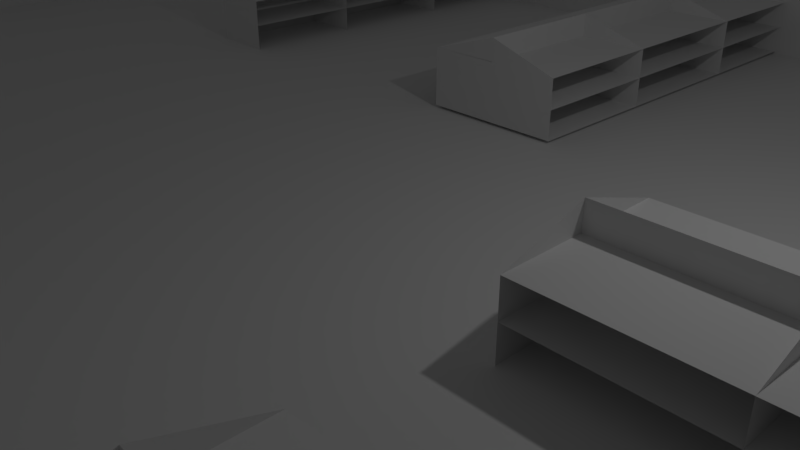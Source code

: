 # Source: capstoneProject_shopTemplate_table.blend  (saved by Blender 2.79.0; exported with 4.5.12 LTS)
import bpy
from mathutils import Matrix  # noqa: F401  (used for matrix-valued properties, if any)

bpy.ops.wm.read_factory_settings(use_empty=True)
scene = bpy.context.scene
scene.name = 'Scene'

# ---- collections
col_collection_1 = bpy.data.collections.new('Collection 1'); scene.collection.children.link(col_collection_1)

# ---- world
world_world = bpy.data.worlds.new('World'); scene.world = world_world
world_world.color = (0.05088, 0.05088, 0.05088)
world_world.use_sun_shadow = False
world_world.sun_shadow_jitter_overblur = 0.0
world_world.cycles.sampling_method = 'MANUAL'

# ---- cameras
cam_camera = bpy.data.cameras.new('Camera')
cam_camera.clip_end = 100.0
cam_camera.lens = 35.0
cam_camera.sensor_width = 32.0
cam_camera.sensor_height = 18.0
cam_camera.ortho_scale = 7.314
cam_camera.dof.focus_distance = 0.0
cam_camera.dof.aperture_fstop = 128.0

# ---- lights
light_lamp = bpy.data.lights.new('Lamp', 'POINT')
light_lamp.transmission_factor = 0.0
light_lamp.cutoff_distance = 30.0
light_lamp.energy = 100.0
light_lamp.shadow_buffer_clip_start = 1.001
light_lamp.shadow_soft_size = 0.1
light_lamp.shadow_maximum_resolution = 0.006
light_lamp.use_absolute_resolution = True

# ---- meshes
me_cube = bpy.data.meshes.new('Cube')
me_cube.from_pydata([(-1.0, -1.0, -1.0), (-1.0, -1.0, 1.0), (-1.0, 1.0, -1.0), (-1.0, 1.0, 1.0), (1.0, -1.0, -1.0), (1.0, -1.0, 1.0), (1.0, 1.0, -1.0), (1.0, 1.0, 1.0), (0.9955, 1.0, -1.0), (0.9955, 1.0, 1.0), (0.9955, -1.0, -1.0), (0.9955, -1.0, 1.0), (-0.9949, 1.0, -1.0), (-0.9949, -1.0, 1.0), (-0.9949, 1.0, 1.0), (-0.9949, -1.0, -1.0), (-1.0, -0.9915, -1.0), (-1.0, -0.9915, 1.0), (1.0, -0.9915, -1.0), (1.0, -0.9915, 1.0), (0.9955, -0.9915, 1.0), (0.9955, -0.9915, -1.0), (-0.9949, -0.9915, -1.0), (-0.9949, -0.9915, 1.0), (-1.0, 0.988, 1.0), (1.0, 0.988, -1.0), (-1.0, 0.988, -1.0), (1.0, 0.988, 1.0), (0.9955, 0.988, 1.0), (0.9955, 0.988, -1.0), (-0.9949, 0.988, -1.0), (-0.9949, 0.988, 1.0), (-0.9636, 1.0, 1.0), (-0.9636, -1.0, -1.0), (-0.9636, 1.0, -1.0), (-0.9636, -1.0, 1.0), (-0.9636, -0.9915, 1.0), (-0.9636, -0.9915, -1.0), (-0.9636, 0.988, -1.0), (-0.9636, 0.988, 1.0), (0.42, 0.988, 72.61), (-0.6697, -1.0, -1.0), (-0.6697, -0.9915, 1.0), (0.9039, 0.988, 73.0), (0.9039, 1.0, 73.0), (-0.6697, -1.0, 1.0), (-0.6697, -0.9915, -1.0), (0.2587, 0.988, 72.61), (-0.6114, 1.0, 1.0), (-0.6114, -1.0, -1.0), (-0.6114, -0.9915, 1.0), (-0.6114, 0.988, 1.0), (-0.6114, 1.0, -1.0), (-0.6114, -1.0, 1.0), (-0.6114, -0.9915, -1.0), (-0.6114, 0.988, -1.0), (0.03137, -1.0, -1.0), (0.03137, -0.9915, 1.0), (0.03137, -1.0, 1.0), (0.03137, -0.9915, -1.0), (0.07958, -1.0, -1.0), (0.07958, -0.9915, 1.0), (0.07958, -1.0, 1.0), (0.07958, -0.9915, -1.0), (0.9039, 1.0, 1.0), (0.9039, -1.0, -1.0), (0.9039, -0.9915, 1.0), (0.9039, 0.988, 1.0), (0.9039, 1.0, -1.0), (0.9039, -1.0, 1.0), (0.9039, -0.9915, -1.0), (0.9039, 0.988, -1.0), (0.2587, 1.0, -1.0), (0.533, -1.0, 1.0), (0.533, -0.9915, -1.0), (0.2587, 0.988, -1.0), (0.2587, 1.0, 1.0), (0.533, -1.0, -1.0), (0.533, -0.9915, 1.0), (0.2587, 0.988, 1.0), (-0.0329, 1.0, -1.0), (-0.0329, -0.9915, -1.0), (-0.0329, 0.988, -1.0), (-0.0329, -1.0, -1.0), (-0.0329, 0.988, 1.0), (-0.2354, 1.0, -1.0), (-0.2354, -0.9915, -1.0), (-0.2354, 0.988, -1.0), (-0.2354, 1.0, 1.0), (-0.2354, -1.0, -1.0), (-0.2354, 0.988, 1.0), (-0.5174, 1.0, -1.0), (-0.5174, -0.9915, -1.0), (-0.5174, 0.988, -1.0), (-0.5174, 1.0, 1.0), (-0.5174, -1.0, -1.0), (-0.5174, 0.988, 1.0), (-1.0, -0.1007, -1.0), (1.0, -0.1007, 1.0), (0.9955, -0.1007, 1.0), (0.9955, -0.1007, -1.0), (-0.9949, -0.1007, -1.0), (-0.9949, -0.1007, 1.0), (-1.0, -0.1007, 1.0), (1.0, -0.1007, -1.0), (-0.9636, -0.1007, -1.0), (-0.9636, -0.1007, 1.0), (-0.6697, -0.1007, 1.0), (-0.6697, -0.1007, -1.0), (-0.6114, -0.1007, 1.0), (-0.6114, -0.1007, -1.0), (0.03137, -0.1007, 1.0), (0.03137, -0.1007, -1.0), (0.07958, -0.1007, 1.0), (0.07958, -0.1007, -1.0), (0.9039, -0.1007, 1.0), (0.9039, -0.1007, -1.0), (0.2587, -0.1007, -1.0), (0.2587, -0.1007, 1.0), (-0.0329, -0.1007, -1.0), (-0.0329, -0.1007, 1.0), (-0.2354, -0.1007, -1.0), (-0.2354, -0.1007, 1.0), (-0.5174, -0.1007, -1.0), (-0.5174, -0.1007, 1.0), (-1.0, -0.9469, -1.0), (1.0, -0.9469, 1.0), (0.9955, -0.9469, 1.0), (0.9955, -0.9469, -1.0), (-0.9949, -0.9469, -1.0), (-0.9949, -0.9469, 1.0), (-0.9636, -0.9469, -1.0), (-0.9636, -0.9469, 1.0), (-0.6697, -0.9469, 1.0), (-0.6697, -0.9469, -1.0), (0.03137, -0.9469, 1.0), (0.03137, -0.9469, -1.0), (0.07958, -0.9469, 1.0), (0.07958, -0.9469, -1.0), (0.9039, -0.9469, 1.0), (0.9039, -0.9469, -1.0), (-0.0329, -0.9469, -1.0), (-1.0, -0.9469, 1.0), (1.0, -0.9469, -1.0), (-0.6114, -0.9915, -1.0), (-0.6114, -1.0, -1.0), (0.9039, 1.0, 73.0), (0.9955, 1.0, 73.0), (0.9955, 0.988, 73.0), (0.9039, 0.988, 73.0), (0.9955, 1.0, 73.0), (1.0, 1.0, 73.0), (1.0, 0.988, 73.0), (0.9955, 0.988, 73.0), (0.9955, 1.0, 73.0), (1.0, 1.0, 73.0), (1.0, 0.988, 73.0), (0.9955, 0.988, 73.0), (0.9955, 0.988, 73.0), (1.0, 0.988, 73.0), (1.0, -0.1007, 73.0), (0.9955, -0.1007, 73.0), (0.9955, 0.988, 73.0), (1.0, 0.988, 73.0), (1.0, -0.1007, 73.0), (0.9955, -0.1007, 73.0), (0.9955, -0.1007, 73.0), (1.0, -0.1007, 73.0), (1.0, -0.9469, 73.0), (0.9955, -0.9469, 73.0), (1.0, -0.9469, 73.0), (1.0, -0.9915, 73.0), (0.9955, -0.9469, 73.0), (0.9955, -0.9915, 73.0), (1.0, -0.9469, 73.0), (1.0, -0.9915, 73.0), (0.9955, -0.9469, 73.0), (0.9955, -0.9915, 73.0), (0.9955, -0.9915, 73.0), (0.9955, -1.0, 73.0), (0.9039, -0.9915, 73.0), (0.9039, -1.0, 73.0), (0.9955, -0.9915, 73.0), (0.9955, -1.0, 73.0), (0.9039, -0.9915, 73.0), (0.9039, -1.0, 73.0), (1.0, -0.9915, 73.0), (1.0, -1.0, 73.0), (0.9955, -1.0, 73.0), (0.9955, -0.9915, 73.0), (0.533, -0.9915, 73.0), (0.9039, -0.9915, 73.0), (0.9039, -1.0, 73.0), (0.533, -1.0, 73.0), (0.533, -0.9915, 73.0), (0.9039, -0.9915, 73.0), (0.9039, -1.0, 73.0), (0.533, -1.0, 73.0), (0.533, -1.0, 73.0), (0.07958, -1.0, 73.0), (0.07958, -0.9915, 73.0), (0.533, -0.9915, 73.0), (0.07958, -1.0, 73.8), (0.03137, -0.9915, 75.0), (0.07958, -0.9915, 75.0), (0.03137, -1.0, 73.8), (-0.0329, 0.988, 77.0), (0.2587, 1.0, 77.0), (0.2587, 1.0, 77.0), (-0.0329, 1.0, 77.0), (-0.0329, 1.0, 77.0), (0.2587, 1.0, 1.0), (-0.0329, 1.0, 1.0), (0.2587, 0.988, 77.0), (-0.6114, -1.0, 73.0), (-0.6697, -1.0, 73.0), (-0.6697, -0.9915, 73.0), (-0.6114, -0.9915, 73.0), (-0.6114, -1.0, 73.0), (-0.6697, -1.0, 73.0), (-0.6697, -0.9915, 73.0), (-0.6114, -0.9915, 73.0), (-0.6697, -1.0, 73.0), (-0.9636, -1.0, 73.0), (-0.6697, -0.9915, 73.0), (-0.6697, -1.0, 73.0), (-0.9636, -1.0, 73.0), (-0.9636, -0.9915, 73.0), (-0.6697, -0.9915, 73.0), (-0.9949, -1.0, 59.0), (-0.9949, -0.9915, 59.0), (-0.9636, -0.9915, 59.0), (-0.9949, -1.0, 61.0), (-0.9949, -0.9915, 1.0), (-1.0, -0.9915, 61.0), (-0.9949, -0.9469, 75.0), (-0.9949, -0.9915, 75.0), (-1.0, -0.9915, 75.0), (-1.0, -0.9469, 75.0), (-0.9949, -0.9469, 75.0), (-0.9949, -0.9915, 75.0), (-1.0, -0.9915, 75.0), (-1.0, -0.9469, 75.0), (-1.0, -0.9469, 75.0), (-1.0, -0.1007, 75.0), (-0.9949, -0.1007, 75.0), (-0.9949, -0.9469, 75.0), (-1.0, -0.1007, 75.0), (-1.0, 0.988, 75.0), (-0.9949, 0.988, 75.0), (-0.9949, -0.1007, 75.0), (-1.0, 0.988, 75.0), (-1.0, 1.0, 75.0), (-0.9949, 1.0, 75.0), (-0.9949, 0.988, 75.0), (-1.0, 0.988, 75.0), (-1.0, 1.0, 75.0), (-0.9949, 1.0, 75.0), (-0.9949, 0.988, 75.0), (-0.9949, 1.0, 75.0), (-0.9949, 0.988, 75.0), (-0.9636, 1.0, 75.0), (-0.9636, 0.988, 75.0), (-0.9636, 1.0, 75.0), (-0.9636, 0.988, 75.0), (-0.6114, 1.0, 75.0), (-0.6114, 0.988, 75.0), (-0.6114, 1.0, 75.0), (-0.6114, 0.988, 75.0), (-0.5174, 1.0, 75.0), (-0.5174, 0.988, 75.0), (-0.5174, 1.0, 75.0), (-0.2354, 1.0, 75.0), (-0.5174, 0.988, 75.0), (-0.2354, 0.988, 75.0), (-0.2354, 1.0, 75.0), (0.2587, 1.0, 72.19), (-0.2354, 0.988, 75.0), (-0.0329, 1.0, 72.19), (0.2587, 1.0, 77.0), (-0.0329, 0.988, 77.0), (0.2587, 0.988, 77.0), (0.03137, -0.9915, 1.0), (0.07958, -0.9915, 1.0), (0.03137, -0.9915, 75.0), (0.07958, -0.9915, 75.0), (0.03137, -0.9915, 73.8), (0.07958, -0.9915, 73.8), (-0.9949, -1.0, 72.9), (-0.9949, -0.9915, 72.9), (-0.9636, -0.9915, 72.9), (-0.9949, -1.0, 73.08), (-0.9949, -1.0, 1.0), (-1.0, -0.9915, 73.08), (-0.9949, -1.0, 74.86), (-1.0, -1.0, 74.86), (-0.9949, -0.9915, 74.86), (-1.0, -0.9915, 74.86), (-0.9949, -0.9915, 74.94), (-0.9636, -0.9915, 74.94), (-0.8314, -1.0, 1.0), (-0.8314, -0.9915, -1.0), (-0.8314, -1.0, -1.0), (-0.8314, -0.9915, 1.0), (-0.8314, -0.1007, -1.0), (-0.8314, -0.1007, 1.0), (-0.8314, -0.9469, -1.0), (-0.8314, -0.9469, 1.0), (-0.8314, -1.0, 73.0), (-0.8314, -0.9915, 73.0), (-0.8314, -1.0, 73.0), (-0.8314, -0.9915, 73.0), (-0.6697, -0.9915, 59.04), (-0.6697, -1.0, 59.04), (-0.8314, -1.0, 59.04), (-0.8314, -0.9915, 59.04), (-0.6697, -0.9915, 21.32), (-0.9636, -1.0, 21.32), (-0.9636, -0.9915, 21.32), (-0.6697, -1.0, 21.32), (-0.8314, -1.0, 21.32), (-0.8314, -0.9915, 21.32), (-0.9947, -0.9915, 1.0), (-0.9947, -1.0, 1.0), (-0.9947, -1.0, 21.32), (-0.9947, -0.9915, 21.32), (-0.9636, -1.0, 21.32), (-0.9947, -1.0, 21.32), (-0.9636, -1.0, 74.38), (-0.9636, -0.9915, 74.38), (-0.9947, -1.0, 74.38), (-0.9947, -0.9915, 74.38), (-0.9635, -1.0, 59.04), (-0.9635, -1.0, 73.0), (-0.9635, -0.9915, 59.04), (-0.9635, -0.9915, 73.0), (-0.7231, -0.9915, 1.0), (-0.7231, -1.0, 1.0), (-0.7231, -0.9915, 73.0), (-0.7231, -1.0, 73.0), (-0.5047, -0.9915, 1.0), (-0.5047, -1.0, 1.0), (-0.5047, -0.9915, 73.0), (-0.5047, -1.0, 73.0), (-0.142, -0.9915, 1.0), (-0.142, -1.0, 1.0), (-0.142, -0.9915, 73.8), (-0.142, -1.0, 73.8), (0.03137, -0.9915, 55.6), (0.03137, -1.0, 1.0), (0.03137, -1.0, 55.6), (0.07958, -1.0, 1.0), (-0.142, -0.9915, 55.6), (-0.142, -1.0, 55.6), (-0.5043, -0.9915, 73.8), (-0.5043, -1.0, 73.8), (-0.5043, -0.9915, 55.6), (-0.5043, -1.0, 55.6), (0.07958, -1.0, 56.34), (0.07958, -0.9915, 56.34), (0.533, -1.0, 56.34), (0.533, -0.9915, 56.34), (0.07958, -0.9915, 20.37), (0.533, -0.9915, 20.37), (0.07958, -1.0, 20.37), (0.533, -1.0, 20.37), (0.9039, -0.9915, 56.68), (0.9039, -1.0, 56.68), (0.533, -1.0, 56.68), (0.533, -0.9915, 56.68), (0.9039, -1.0, 20.82), (0.533, -1.0, 20.82), (0.9039, -0.9915, 20.82), (0.533, -0.9915, 20.82), (0.42, 0.988, 73.0), (0.42, 1.0, 73.0), (0.42, 1.0, 1.0), (0.42, 0.988, 1.0), (0.42, 1.0, -1.0), (0.42, 0.988, -1.0), (0.42, -0.1007, 1.0), (0.42, -0.1007, -1.0), (0.2587, 1.0, 72.61), (0.42, 1.0, 72.61), (0.2587, 1.0, 72.61), (0.9039, 0.988, 55.0), (0.9039, 1.0, 55.0), (0.42, 0.988, 55.0), (0.42, 1.0, 55.0), (0.9039, 0.988, 17.2), (0.9039, 1.0, 17.2), (0.42, 0.988, 17.2), (0.42, 1.0, 17.2), (0.2587, 1.0, 17.38), (0.2587, 0.988, 17.38), (-0.0329, 1.0, 17.38), (-0.0329, 0.988, 17.38), (-0.5174, 0.988, 56.5), (-0.5174, 1.0, 56.5), (-0.2354, 0.988, 56.5), (-0.2354, 1.0, 56.5), (-0.5174, 1.0, 17.65), (-0.2354, 1.0, 17.65), (-0.5174, 0.988, 17.65), (-0.2354, 0.988, 17.65), (-0.0329, 0.988, 72.19), (0.2587, 0.988, 72.19), (-0.0324, 0.988, 74.58), (-0.2349, 0.988, 74.85), (-0.2349, 1.0, 74.85), (-0.0324, 1.0, 74.58), (-0.0329, 1.0, 74.28), (0.2587, 1.0, 74.28), (-0.0329, 0.988, 74.28), (0.2587, 0.988, 74.28), (-0.0329, 0.988, 56.05), (-0.0329, 1.0, 56.05), (0.2587, 0.988, 56.05), (0.2587, 1.0, 56.05), (0.2587, 0.988, 74.21), (0.2587, 1.0, 74.21), (0.2587, 1.0, 74.21), (0.42, 1.0, 74.21), (0.42, 0.988, 74.21), (0.42, 0.988, 73.92), (0.9039, 0.988, 73.92), (0.42, 1.0, 73.92), (0.9039, 1.0, 73.92), (0.9039, 1.0, 73.99), (0.9955, 1.0, 73.99), (0.9955, 0.988, 73.99), (0.9039, 0.988, 73.99), (0.9955, 1.0, 74.03), (1.0, 1.0, 74.03), (1.0, 0.988, 74.03), (0.9955, 0.988, 74.03), (0.9955, 0.988, 73.9), (1.0, 0.988, 73.9), (1.0, -0.1007, 73.9), (0.9955, -0.1007, 73.9), (0.9955, -0.1007, 73.89), (1.0, -0.1007, 73.89), (1.0, -0.9469, 73.89), (0.9955, -0.9469, 73.89), (1.0, -0.9469, 73.99), (1.0, -0.9915, 73.99), (0.9955, -0.9469, 73.99), (0.9955, -0.9915, 73.99), (1.0, -0.9915, 73.98), (1.0, -1.0, 73.98), (0.9955, -1.0, 73.98), (0.9955, -0.9915, 73.98), (0.9955, -0.9915, 73.93), (0.9955, -1.0, 73.93), (0.9039, -0.9915, 73.93), (0.9039, -1.0, 73.93), (0.533, -0.9915, 73.95), (0.9039, -0.9915, 73.95), (0.9039, -1.0, 73.95), (0.533, -1.0, 73.95), (0.533, -1.0, 73.67), (0.07958, -1.0, 73.67), (0.07958, -0.9915, 73.67), (0.533, -0.9915, 73.67), (0.533, -1.0, 73.82), (0.07958, -1.0, 73.82), (0.07958, -0.9915, 73.82), (0.533, -0.9915, 73.82), (0.07958, -1.0, 20.85), (0.07958, -0.9915, 20.85), (0.533, -1.0, 20.85), (0.533, -0.9915, 20.85), (0.533, -0.9915, 73.0), (0.9039, -0.9915, 73.0), (0.9039, -0.9915, 56.68), (0.533, -0.9915, 56.68), (0.533, -1.0, 56.45), (0.533, -0.9915, 56.45), (0.9039, -1.0, 56.45), (0.533, -0.9915, 56.45), (0.9039, -0.9915, 56.45), (0.07958, -0.9915, 1.0), (0.03137, -0.9915, 1.0), (0.07958, -0.9915, 1.0), (0.07958, -1.0, 73.8), (0.03137, -1.0, 73.8), (0.07958, -0.9915, 73.8), (0.07958, -0.9915, 73.8), (0.03137, -0.9915, 73.8), (0.03137, -0.9915, -0.7975), (0.03137, -1.0, -0.7975), (-0.142, -0.9915, -0.7975), (-0.142, -1.0, -0.7975), (-0.6697, -0.9469, 1.0), (0.03137, -0.9469, 1.0), (-0.6699, -0.9915, 1.0), (-0.6699, -1.0, 1.0), (-0.6699, -0.9915, -0.7975), (-0.6699, -1.0, -0.7975), (-0.6114, -0.9915, 73.94), (-0.6114, -1.0, 73.94), (-0.5047, -0.9915, 73.94), (-0.5047, -1.0, 73.94), (-0.6114, -1.0, 73.99), (-0.6697, -1.0, 73.99), (-0.6697, -0.9915, 73.99), (-0.6114, -0.9915, 73.99), (-0.6697, -0.9915, 74.11), (-0.6697, -1.0, 74.11), (-0.7231, -0.9915, 74.11), (-0.7231, -1.0, 74.11), (-0.8314, -0.9915, 74.06), (-0.6697, -0.9915, 74.06), (-0.6697, -1.0, 74.06), (-0.8314, -1.0, 74.06), (-0.8314, -1.0, 73.0), (-0.8314, -0.9915, 73.0), (-0.9635, -1.0, 73.0), (-0.9635, -0.9915, 73.0), (-0.8314, -1.0, 74.14), (-0.8314, -0.9915, 74.14), (-0.9635, -1.0, 74.14), (-0.9635, -0.9915, 74.14), (-0.6697, -0.9915, 1.0), (-0.6697, -1.0, 1.0), (-0.6697, -0.9915, 73.0), (-0.6697, -1.0, 73.0), (-0.6697, -0.9915, 74.11), (-0.6697, -1.0, 74.11), (-0.9949, -1.0, 74.86), (-1.0, -1.0, 74.86), (-0.9949, -0.9915, 74.86), (-1.0, -0.9915, 74.86), (-1.0, -1.0, 1.0), (-1.0, -0.9915, 1.0), (-1.0, -1.0, 74.84), (-0.9949, -1.0, 74.84), (-1.0, -0.9915, 74.84), (-0.9949, -0.9915, 74.84), (-1.0, -1.0, 74.84), (-0.9949, -1.0, 74.84), (-1.0, -1.0, 75.03), (-0.9949, -1.0, 75.03), (-0.9949, -0.9915, 75.03), (-1.0, -0.9915, 75.03), (-0.9636, -1.0, 75.08), (-0.9636, -0.9915, 75.08), (-0.9947, -1.0, 75.08), (-0.9947, -0.9915, 75.08), (-0.8314, -1.0, 75.08), (-0.8314, -0.9915, 75.08), (-0.9635, -1.0, 75.08), (-0.9635, -0.9915, 75.08), (-0.8314, -0.9915, 75.09), (-0.6697, -0.9915, 75.09), (-0.6697, -1.0, 75.09), (-0.8314, -1.0, 75.09), (-0.6114, -0.9915, 74.14), (-0.6114, -1.0, 74.14), (-0.6114, -0.9915, 74.14), (-0.6114, -1.0, 74.14), (-0.6114, -0.9915, 75.08), (-0.6114, -1.0, 75.08), (-0.5047, -0.9915, 75.08), (-0.5047, -1.0, 75.08), (-0.6114, -1.0, 75.13), (-0.6697, -1.0, 75.13), (-0.6697, -0.9915, 75.13), (-0.6114, -0.9915, 75.13), (-0.142, -0.9915, 75.03), (-0.142, -1.0, 75.03), (-0.5043, -0.9915, 75.03), (-0.5043, -1.0, 75.03), (0.03137, -0.9915, 75.18), (0.03137, -1.0, 75.18), (-0.142, -0.9915, 75.18), (-0.142, -1.0, 75.18), (0.533, -1.0, 75.27), (0.07958, -1.0, 75.27), (0.07958, -0.9915, 75.27), (0.533, -0.9915, 75.27), (0.07958, -1.0, 75.25), (0.03137, -1.0, 75.25), (0.07958, -0.9915, 75.25), (0.07958, -0.9915, 75.25), (0.03137, -0.9915, 75.25), (0.533, -0.9915, 75.21), (0.9039, -0.9915, 75.21), (0.9039, -1.0, 75.21), (0.533, -1.0, 75.21), (0.9955, -0.9915, 73.93), (0.9955, -1.0, 73.93), (0.9039, -0.9915, 73.93), (0.9039, -1.0, 73.93), (0.9955, -0.9915, 73.93), (0.9955, -1.0, 73.93), (0.9039, -0.9915, 73.93), (0.9039, -1.0, 73.93), (0.9955, -0.9915, 75.06), (0.9955, -1.0, 75.06), (0.9039, -0.9915, 75.06), (0.9039, -1.0, 75.06), (0.9955, -0.9915, 2.12), (1.0, -0.9915, 2.12), (0.9955, -0.9469, 2.12), (1.0, -0.9469, 2.12), (0.9955, -0.9469, 74.12), (1.0, -0.9469, 74.12), (0.9955, -0.9915, 74.12), (1.0, -0.9915, 74.12), (0.9955, -0.9469, 74.12), (1.0, -0.9469, 74.12), (0.9955, -0.9915, 74.12), (1.0, -0.9915, 74.12), (0.9955, -0.9469, 74.12), (1.0, -0.9469, 74.12), (0.9955, -0.9915, 74.12), (1.0, -0.9915, 74.12), (0.9955, -0.1007, 75.01), (1.0, -0.1007, 75.01), (1.0, -0.9469, 75.01), (0.9955, -0.9469, 75.01), (1.0, -0.9469, 75.11), (1.0, -0.9915, 75.11), (0.9955, -0.9469, 75.11), (0.9955, -0.9915, 75.11), (1.0, -0.9915, 75.1), (1.0, -1.0, 75.1), (0.9955, -1.0, 75.1), (0.9955, -0.9915, 75.1), (1.0, 0.988, 73.0), (1.0, -0.1007, 73.0), (1.0, 0.988, 73.9), (1.0, -0.1007, 73.9), (1.0, 0.988, 73.0), (1.0, -0.1007, 73.0), (1.0, 0.988, 73.9), (1.0, -0.1007, 73.9), (0.9955, 0.988, 73.9), (1.0, 0.988, 73.9), (1.0, -0.1007, 73.9), (0.9955, -0.1007, 73.9), (0.9955, 0.988, 75.06), (1.0, 0.988, 75.06), (1.0, -0.1007, 75.06), (0.9955, -0.1007, 75.06), (0.9955, 1.0, 75.03), (1.0, 1.0, 75.03), (1.0, 0.988, 75.03), (0.9955, 0.988, 75.03), (0.9039, 1.0, 74.95), (0.9955, 1.0, 74.95), (0.9955, 0.988, 74.95), (0.9039, 0.988, 74.95), (0.42, 0.988, 74.88), (0.9039, 0.988, 74.88), (0.42, 1.0, 74.88), (0.9039, 1.0, 74.88), (0.2587, 1.0, 74.92), (0.2587, 1.0, 74.92), (0.2587, 0.988, 74.92), (0.42, 1.0, 74.92), (0.42, 0.988, 74.92), (-0.0329, 1.0, 74.83), (0.2587, 1.0, 74.83), (-0.0329, 0.988, 74.83), (0.2587, 0.988, 74.83), (-0.0324, 0.988, 74.77), (-0.2349, 0.988, 75.04), (-0.2349, 1.0, 75.04), (-0.0324, 1.0, 74.77), (-0.9949, -0.9469, 57.9), (-1.0, -0.9469, 57.9), (-0.9949, -0.1007, 57.9), (-1.0, -0.1007, 57.9), (-1.0, -0.9469, 21.69), (-1.0, -0.1007, 21.69), (-0.9949, -0.9469, 21.69), (-0.9949, -0.1007, 21.69), (0.9941, 0.9404, 60.19), (0.9941, 0.9404, 1.534), (0.8941, 0.5913, 95.83), (0.9902, 0.5913, 95.83), (0.9168, -0.9859, 60.19), (0.9168, -0.9859, 1.534), (0.9168, 0.9404, 1.534), (0.9902, 0.5913, 140.7), (0.8941, 0.5913, 95.83), (0.9941, -0.9859, 60.19), (0.9941, -0.9859, 1.534), (0.9168, 0.9404, 60.19), (0.9902, 0.5913, 140.7), (0.9902, 0.5913, 95.83), (0.9941, 0.5405, 60.19), (0.9168, 0.5405, 1.534), (0.9941, 0.5405, 1.534), (0.9168, 0.5405, 60.19), (0.9941, 0.1589, 60.19), (0.9168, 0.1589, 1.534), (0.9941, 0.1589, 1.534), (0.9168, 0.1589, 60.19), (0.9941, -0.2539, 60.19), (0.9168, -0.2539, 1.534), (0.9941, -0.2539, 1.534), (0.9168, -0.2539, 60.19), (0.9941, -0.6565, 60.19), (0.9168, -0.6565, 1.534), (0.9941, -0.6565, 1.534), (0.9168, -0.6565, 60.19), (0.9189, 0.5402, 31.48), (0.9893, 0.5402, 31.48), (0.9189, 0.9394, 31.48), (0.9893, 0.9394, 31.48), (0.9941, 0.9404, 16.2), (0.9168, 0.9404, 16.2), (0.9941, 0.9404, 31.59), (0.9168, 0.9404, 31.59), (0.9941, 0.9404, 45.89), (0.9168, 0.9404, 45.89), (0.9173, 0.5398, 45.99), (0.9877, 0.5398, 45.99), (0.9173, 0.9389, 45.99), (0.9877, 0.9389, 45.99), (0.9189, 0.5398, 15.94), (0.9893, 0.5398, 15.94), (0.9189, 0.9389, 15.94), (0.9893, 0.9389, 15.94), (0.9175, 0.5405, 16.03), (0.9949, 0.5405, 16.03), (0.9175, 0.1589, 16.03), (0.9949, 0.1589, 16.03), (0.9165, 0.5405, 31.58), (0.9939, 0.5405, 31.58), (0.9165, 0.1589, 31.58), (0.9939, 0.1589, 31.58), (0.9168, 0.5405, 46.1), (0.9941, 0.5405, 46.1), (0.9168, 0.1589, 46.1), (0.9941, 0.1589, 46.1), (0.9169, 0.1588, 16.02), (0.9943, 0.1588, 16.02), (0.9169, -0.254, 16.02), (0.9943, -0.254, 16.02), (0.9168, 0.1587, 31.57), (0.9941, 0.1587, 31.57), (0.9168, -0.2541, 31.57), (0.9941, -0.2541, 31.57), (0.917, 0.1586, 46.12), (0.9944, 0.1586, 46.12), (0.917, -0.2542, 46.12), (0.9944, -0.2542, 46.12), (0.9168, -0.2539, 16.01), (0.9941, -0.2539, 16.01), (0.9168, -0.6565, 16.01), (0.9941, -0.6565, 16.01), (0.9167, -0.2539, 31.56), (0.994, -0.2539, 31.56), (0.9167, -0.6565, 31.56), (0.994, -0.6565, 31.56), (0.9169, -0.2543, 46.1), (0.9942, -0.2543, 46.1), (0.9169, -0.6569, 46.1), (0.9942, -0.6569, 46.1), (0.9169, -0.9859, 16.01), (0.9942, -0.9859, 16.01), (0.9169, -0.6565, 16.01), (0.9942, -0.6565, 16.01), (0.9166, -0.9861, 31.53), (0.994, -0.9861, 31.53), (0.9166, -0.6567, 31.53), (0.994, -0.6567, 31.53), (0.917, -0.9858, 46.1), (0.9943, -0.9858, 46.1), (0.917, -0.6564, 46.1), (0.9943, -0.6564, 46.1), (0.1575, -0.632, 1.065), (0.623, -0.632, 1.065), (0.1575, -0.408, 1.065), (0.623, -0.408, 1.065), (0.1575, -0.52, 1.065), (0.623, -0.52, 1.065), (0.4798, -0.632, 1.065), (0.4798, -0.408, 1.065), (0.4798, -0.52, 1.065), (0.3063, -0.408, 1.065), (0.3063, -0.52, 1.065), (0.3063, -0.632, 1.065), (0.1575, -0.632, 13.06), (0.623, -0.632, 13.06), (0.1575, -0.408, 13.06), (0.623, -0.408, 13.06), (0.1575, -0.52, 13.06), (0.623, -0.52, 13.06), (0.4798, -0.632, 13.06), (0.4798, -0.408, 13.06), (0.4798, -0.52, 13.06), (0.3063, -0.408, 13.06), (0.3063, -0.52, 13.06), (0.3063, -0.632, 13.06), (0.1575, -0.632, 25.06), (0.623, -0.632, 25.06), (0.1575, -0.408, 25.06), (0.623, -0.408, 25.06), (0.1575, -0.52, 25.06), (0.623, -0.52, 25.06), (0.4798, -0.632, 25.06), (0.4798, -0.408, 25.06), (0.4798, -0.52, 25.06), (0.3063, -0.408, 25.06), (0.3063, -0.52, 25.06), (0.3063, -0.632, 25.06), (0.9039, -0.1007, 1.0), (0.42, -0.1007, 1.0), (0.1577, -0.52, 25.06), (0.6233, -0.52, 25.06), (0.4798, -0.632, 25.06), (0.4798, -0.408, 25.06), (0.4798, -0.52, 25.06), (0.3063, -0.408, 25.06), (0.3063, -0.52, 25.06), (0.3063, -0.632, 25.06), (0.1577, -0.52, 34.42), (0.6233, -0.52, 34.42), (0.2503, 0.5873, 21.97), (0.2503, 0.5873, 2.001), (0.4798, -0.52, 34.42), (0.2503, 0.6993, 21.97), (0.3063, -0.52, 34.42), (0.2503, 0.6993, 2.001), (0.1441, -0.172, 0.8102), (0.6096, -0.172, 0.8102), (0.1441, 0.052, 0.8102), (0.6096, 0.052, 0.8102), (0.1441, -0.06, 0.8102), (0.6096, -0.06, 0.8102), (0.4664, -0.172, 0.8102), (0.4664, 0.052, 0.8102), (0.4664, -0.06, 0.8102), (0.2929, 0.052, 0.8102), (0.2929, -0.06, 0.8102), (0.2929, -0.172, 0.8102), (0.1441, -0.172, 12.81), (0.6096, -0.172, 12.81), (0.1441, 0.052, 12.81), (0.6096, 0.052, 12.81), (0.1441, -0.06, 12.81), (0.6096, -0.06, 12.81), (0.4664, -0.172, 12.81), (0.4664, 0.052, 12.81), (0.4664, -0.06, 12.81), (0.2929, 0.052, 12.81), (0.2929, -0.06, 12.81), (0.2929, -0.172, 12.81), (0.1441, -0.172, 24.81), (0.6096, -0.172, 24.81), (0.1441, 0.052, 24.81), (0.6096, 0.052, 24.81), (0.1441, -0.06, 24.81), (0.6096, -0.06, 24.81), (0.4664, -0.172, 24.81), (0.4664, 0.052, 24.81), (0.4664, -0.06, 24.81), (0.2929, 0.052, 24.81), (0.2929, -0.06, 24.81), (0.2929, -0.172, 24.81), (0.1444, -0.06, 24.81), (0.6099, -0.06, 24.81), (0.4664, -0.172, 24.81), (0.4664, 0.052, 24.81), (0.4664, -0.06, 24.81), (0.2929, 0.052, 24.81), (0.2929, -0.06, 24.81), (0.2929, -0.172, 24.81), (0.1444, -0.06, 34.17), (0.6099, -0.06, 34.17), (0.8157, 0.5873, 21.97), (0.8157, 0.5873, 2.001), (0.4664, -0.06, 34.17), (0.8157, 0.6993, 21.97), (0.2929, -0.06, 34.17), (0.8157, 0.6993, 2.001), (-0.0568, 0.2884, 2.175), (-0.0568, 0.9867, 2.175), (-0.2061, 0.2884, 2.175), (-0.2061, 0.9867, 2.175), (-0.1315, 0.2884, 2.175), (-0.1315, 0.9867, 2.175), (-0.0568, 0.7719, 2.175), (-0.2061, 0.7719, 2.175), (-0.1315, 0.7719, 2.175), (-0.2061, 0.5116, 2.175), (-0.1315, 0.5116, 2.175), (-0.0568, 0.5116, 2.175), (-0.0568, 0.2884, 14.18), (-0.0568, 0.9867, 14.18), (-0.2061, 0.2884, 14.18), (-0.2061, 0.9867, 14.18), (-0.1315, 0.2884, 14.18), (-0.1315, 0.9867, 14.18), (-0.0568, 0.7719, 14.18), (-0.2061, 0.7719, 14.18), (-0.1315, 0.7719, 14.18), (-0.2061, 0.5116, 14.18), (-0.1315, 0.5116, 14.18), (-0.0568, 0.5116, 14.18), (-0.0568, 0.2884, 26.18), (-0.0568, 0.9867, 26.18), (-0.2061, 0.2884, 26.18), (-0.2061, 0.9867, 26.18), (-0.1315, 0.2884, 26.18), (-0.1315, 0.9867, 26.18), (-0.0568, 0.7719, 26.18), (-0.2061, 0.7719, 26.18), (-0.1315, 0.7719, 26.18), (-0.2061, 0.5116, 26.18), (-0.1315, 0.5116, 26.18), (-0.0568, 0.5116, 26.18), (-0.1315, 0.2888, 26.18), (-0.1315, 0.9871, 26.18), (-0.0568, 0.7719, 26.18), (-0.2061, 0.7719, 26.18), (-0.1315, 0.7719, 26.18), (-0.2061, 0.5116, 26.18), (-0.1315, 0.5116, 26.18), (-0.0568, 0.5116, 26.18), (-0.1315, 0.2888, 35.54), (-0.1315, 0.9871, 35.54), (0.327, 0.6993, 2.001), (0.327, 0.6993, 21.97), (-0.1315, 0.7719, 35.54), (0.327, 0.5873, 2.001), (-0.1315, 0.5116, 35.54), (0.327, 0.5873, 21.97), (-0.5249, 0.2858, 0.9878), (-0.5249, 0.9841, 0.9878), (-0.5996, 0.2858, 0.9878), (-0.5996, 0.9841, 0.9878), (-0.5249, 0.7693, 0.9878), (-0.5996, 0.7693, 0.9878), (-0.5996, 0.509, 0.9878), (-0.5249, 0.509, 0.9878), (-0.5249, 0.2858, 12.99), (-0.5249, 0.9841, 12.99), (-0.5996, 0.2858, 12.99), (-0.5996, 0.9841, 12.99), (-0.5249, 0.7693, 12.99), (-0.5996, 0.7693, 12.99), (-0.5996, 0.509, 12.99), (-0.5249, 0.509, 12.99), (-0.5249, 0.2858, 24.99), (-0.5249, 0.9841, 24.99), (-0.5996, 0.2858, 24.99), (-0.5996, 0.9841, 24.99), (-0.5249, 0.7693, 24.99), (-0.5996, 0.7693, 24.99), (-0.5996, 0.509, 24.99), (-0.5249, 0.509, 24.99), (-0.5996, 0.2862, 24.99), (-0.5996, 0.9845, 24.99), (-0.5249, 0.7693, 24.99), (-0.5996, 0.7693, 24.99), (-0.5996, 0.509, 24.99), (-0.5249, 0.509, 24.99), (-0.5996, 0.2862, 34.35), (-0.5996, 0.9845, 34.35), (-0.5996, 0.7693, 34.35), (-0.5996, 0.509, 34.35), (0.2503, 0.9193, 21.97), (0.2503, 0.9193, 2.001), (0.327, 0.9193, 2.001), (0.327, 0.9193, 21.97)], [(287, 202), (207, 279), (279, 208), (210, 212), (280, 206), (213, 281), (308, 223), (227, 226), (223, 226), (234, 17), (275, 277), (280, 84), (284, 203), (285, 204), (290, 231), (291, 232), (297, 296), (293, 297), (227, 311), (295, 530), (532, 297), (294, 529), (531, 296), (407, 667), (668, 408), (669, 409), (670, 410), (692, 682), (681, 687), (686, 691)], [(26, 24, 3, 2), (8, 9, 7, 6), (18, 19, 5, 4), (0, 15, 13, 1), (21, 18, 4, 10), (5, 19, 186, 187), (70, 21, 10, 65), (4, 5, 11, 10), (68, 64, 9, 8), (2, 3, 14, 12), (16, 22, 15, 0), (33, 35, 13, 15), (101, 105, 131, 37, 22, 129), (125, 129, 22, 16), (140, 128, 21, 70), (127, 20, 173, 172), (130, 142, 238, 235), (128, 143, 18, 21), (143, 126, 19, 18), (0, 1, 17, 16), (6, 7, 27, 25), (8, 6, 25, 29), (24, 31, 254, 251), (27, 7, 151, 152), (68, 8, 29, 71), (2, 12, 30, 26), (31, 39, 262, 260), (97, 103, 24, 26), (32, 48, 52, 34), (12, 34, 38, 30), (118, 113, 137, 139, 115, 380), (307, 132, 36, 303), (302, 300, 35, 33), (12, 14, 32, 34), (22, 37, 33, 15), (50, 217, 342, 340), (92, 54, 144, 46, 134, 141, 136, 59, 81, 86), (377, 376, 383, 40), (306, 134, 46, 301), (38, 55, 110, 108, 304, 105), (301, 46, 41, 302), (94, 48, 267, 269), (385, 386, 44, 43), (376, 76, 382, 383), (144, 54, 49, 145), (60, 62, 58, 56), (57, 61, 283, 282), (84, 120, 111, 113, 118, 79), (81, 59, 56, 83), (65, 69, 73, 62, 60, 77), (117, 381, 116, 140, 138, 114), (359, 358, 199, 200), (136, 138, 63, 59), (59, 63, 60, 56), (20, 66, 180, 178), (10, 11, 69, 65), (127, 139, 66, 20), (67, 28, 148, 149), (378, 68, 71, 379), (378, 376, 64, 68), (74, 70, 65, 77), (63, 74, 77, 60), (75, 82, 80, 72), (82, 75, 117, 114, 112, 119), (367, 366, 191, 192), (211, 79, 47, 384), (86, 81, 83, 89), (121, 119, 112, 136, 141, 134, 108, 110, 123), (85, 80, 82, 87), (91, 85, 87, 93), (91, 94, 88, 85), (92, 86, 89, 95), (88, 90, 84, 82, 87, 85), (54, 92, 95, 49), (52, 48, 94, 91), (52, 91, 93, 55), (398, 397, 273, 271), (90, 96, 124, 122), (55, 93, 123, 110), (84, 90, 122, 120), (93, 87, 121, 123), (87, 82, 119, 121), (377, 79, 118, 380), (39, 106, 305, 107, 109, 51), (379, 71, 116, 381), (28, 67, 115, 99), (375, 374, 424, 426), (34, 52, 55, 38), (96, 51, 109, 124), (387, 385, 43, 374), (48, 32, 263, 265), (30, 38, 105, 101), (125, 142, 103, 97), (25, 27, 98, 104), (29, 25, 104, 100), (102, 31, 249, 250), (99, 98, 160, 161), (71, 29, 100, 116), (26, 30, 101, 97), (39, 31, 102, 106), (16, 17, 142, 125), (139, 137, 61, 78, 66), (138, 140, 70, 74, 63), (99, 115, 139, 127), (112, 114, 138, 136), (113, 111, 135, 137), (304, 108, 134, 306), (305, 106, 132, 307), (104, 98, 126, 143), (100, 104, 143, 128), (672, 671, 246, 243), (98, 99, 166, 167), (116, 100, 128, 140), (97, 101, 129, 125), (109, 107, 133, 135, 111, 120, 122, 124), (46, 144, 145, 41), (72, 76, 376, 378), (146, 149, 431, 428), (28, 9, 147, 148), (9, 64, 146, 147), (387, 388, 386, 385), (153, 152, 156, 157), (9, 28, 153, 150), (28, 27, 152, 153), (7, 9, 150, 151), (157, 156, 434, 435), (152, 151, 155, 156), (150, 153, 157, 154), (151, 150, 154, 155), (158, 161, 165, 162), (98, 27, 159, 160), (27, 28, 158, 159), (28, 99, 161, 158), (162, 165, 439, 436), (159, 158, 162, 163), (161, 160, 164, 165), (160, 159, 163, 164), (446, 447, 625, 624), (126, 98, 167, 168), (186, 19, 603, 617), (99, 127, 169, 166), (171, 170, 174, 175), (189, 451, 629, 616), (445, 444, 622, 623), (19, 126, 170, 171), (448, 186, 617, 626), (170, 126, 605, 611), (172, 173, 177, 176), (19, 171, 609, 603), (181, 179, 183, 185), (66, 69, 181, 180), (11, 20, 178, 179), (69, 11, 179, 181), (185, 183, 453, 455), (179, 178, 182, 183), (180, 181, 185, 184), (178, 180, 184, 182), (187, 186, 448, 449), (443, 169, 606, 621), (11, 5, 187, 188), (20, 11, 188, 189), (193, 192, 196, 197), (368, 367, 192, 193), (191, 366, 474, 473), (369, 368, 193, 190), (197, 196, 458, 459), (191, 190, 194, 195), (190, 193, 197, 194), (192, 191, 195, 196), (198, 201, 463, 460), (358, 360, 198, 199), (361, 359, 200, 201), (360, 361, 201, 198), (137, 135, 57, 61), (286, 346, 575, 573), (75, 379, 381, 117), (72, 378, 379, 75), (386, 388, 375, 44), (76, 211, 384, 382), (79, 377, 40, 47), (218, 214, 558, 560), (50, 42, 216, 217), (45, 53, 214, 215), (221, 220, 505, 506), (216, 215, 219, 220), (217, 216, 220, 221), (215, 214, 218, 219), (222, 224, 228, 225), (314, 313, 222, 308), (313, 312, 224, 222), (308, 222, 225, 310), (13, 23, 233, 292), (292, 233, 538, 536), (238, 237, 241, 242), (142, 17, 237, 238), (23, 130, 235, 236), (17, 23, 236, 237), (239, 242, 241, 240), (236, 235, 239, 240), (235, 238, 242, 239), (237, 236, 240, 241), (245, 244, 243, 246), (671, 673, 245, 246), (674, 672, 243, 244), (673, 674, 244, 245), (249, 248, 247, 250), (31, 24, 248, 249), (24, 103, 247, 248), (674, 673, 671, 672), (252, 251, 255, 256), (3, 24, 251, 252), (14, 3, 252, 253), (31, 14, 253, 254), (257, 256, 255, 258), (251, 254, 258, 255), (253, 252, 256, 257), (254, 253, 257, 258), (261, 259, 260, 262), (39, 32, 261, 262), (14, 31, 260, 259), (32, 14, 259, 261), (265, 263, 264, 266), (32, 39, 264, 263), (51, 48, 265, 266), (39, 51, 266, 264), (269, 267, 268, 270), (96, 94, 269, 270), (51, 96, 270, 268), (48, 51, 268, 267), (272, 271, 273, 274), (397, 399, 274, 273), (400, 398, 271, 272), (399, 400, 272, 274), (76, 72, 80, 212, 211), (401, 403, 404, 402), (67, 377, 380, 115), (40, 383, 422, 423), (61, 283, 483, 481), (283, 282, 482, 483), (230, 229, 288, 289), (1, 13, 292, 533), (535, 536, 540, 539), (23, 17, 534, 233), (233, 534, 537, 538), (543, 544, 541, 542), (224, 309, 311, 228), (228, 311, 511, 512), (107, 305, 307, 133), (105, 304, 306, 131), (37, 301, 302, 33), (131, 306, 301, 37), (312, 315, 309, 224), (41, 45, 300, 302), (133, 307, 303, 42), (315, 312, 313, 314), (319, 316, 321, 320), (321, 318, 317, 320), (303, 36, 318, 321), (300, 45, 319, 320), (36, 35, 323, 322), (45, 42, 316, 319), (35, 300, 320, 317), (42, 303, 321, 316), (33, 35, 13, 22, 37), (322, 323, 324, 325), (325, 324, 330, 331), (318, 36, 322, 325), (35, 317, 324, 323), (35, 36, 132, 106, 102, 130, 23, 13), (324, 317, 326, 327), (329, 331, 548, 546), (318, 325, 331, 329), (317, 318, 329, 328), (324, 317, 328, 330), (314, 308, 333, 332), (333, 335, 334, 332), (309, 315, 334, 335), (315, 314, 332, 334), (333, 308, 515, 517), (42, 45, 337, 336), (339, 215, 508, 510), (341, 340, 342, 343), (214, 53, 341, 343), (502, 501, 563, 564), (53, 50, 340, 341), (346, 352, 356, 354), (350, 205, 347, 353), (348, 57, 344, 352), (345, 344, 495, 496), (58, 350, 353, 345), (344, 345, 353, 352), (58, 62, 351, 349), (62, 61, 481, 351), (356, 357, 355, 354), (352, 353, 357, 356), (353, 347, 355, 357), (354, 355, 572, 571), (482, 349, 485, 488), (364, 365, 470, 468), (61, 62, 364, 362), (62, 73, 365, 364), (78, 61, 362, 363), (73, 78, 363, 365), (360, 358, 359, 361), (370, 372, 366, 367), (69, 66, 372, 370), (73, 69, 370, 371), (66, 78, 373, 372), (78, 73, 371, 373), (416, 415, 405, 278), (389, 390, 386, 385), (67, 64, 390, 389), (377, 67, 389, 391), (64, 376, 392, 390), (211, 212, 395, 393), (79, 211, 393, 394), (84, 79, 394, 396), (398, 400, 399, 397), (94, 96, 403, 401), (96, 90, 404, 403), (88, 94, 401, 402), (90, 88, 402, 404), (212, 80, 85, 88, 402, 395), (90, 84, 396, 404), (396, 395, 410, 407), (405, 406, 414, 413), (415, 417, 406, 405), (417, 418, 276, 406), (418, 416, 278, 276), (395, 402, 409, 410), (404, 396, 407, 408), (402, 404, 408, 409), (411, 413, 665, 663), (406, 276, 412, 414), (278, 405, 413, 411), (276, 278, 411, 412), (421, 420, 659, 658), (395, 396, 394, 393), (416, 418, 417, 415), (395, 396, 415, 416), (383, 382, 421, 422), (384, 47, 419, 420), (382, 384, 420, 421), (47, 40, 423, 419), (427, 426, 656, 657), (44, 375, 426, 427), (43, 44, 427, 425), (374, 43, 425, 424), (390, 392, 391, 389), (431, 430, 652, 653), (148, 147, 429, 430), (149, 148, 430, 431), (147, 146, 428, 429), (435, 434, 648, 649), (156, 155, 433, 434), (154, 157, 435, 432), (155, 154, 432, 433), (436, 439, 641, 638), (163, 162, 436, 437), (165, 164, 438, 439), (163, 437, 632, 630), (451, 450, 628, 629), (168, 167, 441, 442), (166, 169, 443, 440), (167, 166, 440, 441), (127, 172, 610, 604), (175, 174, 444, 445), (168, 442, 620, 607), (176, 177, 447, 446), (450, 449, 627, 628), (173, 20, 602, 608), (188, 187, 449, 450), (189, 188, 450, 451), (454, 455, 593, 592), (183, 182, 452, 453), (184, 185, 455, 454), (182, 184, 454, 452), (458, 457, 587, 588), (195, 194, 456, 457), (194, 197, 459, 456), (196, 195, 457, 458), (463, 462, 466, 467), (200, 199, 461, 462), (201, 200, 462, 463), (199, 198, 460, 461), (467, 466, 579, 580), (461, 460, 464, 465), (460, 463, 467, 464), (462, 461, 465, 466), (469, 468, 470, 471), (363, 362, 469, 471), (362, 364, 468, 469), (365, 363, 471, 470), (474, 475, 472, 473), (190, 191, 473, 472), (366, 369, 475, 474), (369, 190, 472, 475), (367, 368, 476, 478), (372, 373, 371, 370), (478, 476, 477, 479, 480), (368, 369, 477, 476), (369, 475, 479, 477), (475, 474, 480, 479), (474, 367, 478, 480), (282, 58, 349, 482), (488, 485, 582, 585), (349, 351, 484, 485), (351, 481, 486, 484), (483, 482, 488, 487), (481, 483, 487, 486), (352, 346, 286, 348), (489, 490, 492, 491), (344, 57, 489, 491), (57, 58, 490, 489), (58, 345, 492, 490), (135, 133, 493, 494), (496, 495, 497, 498), (491, 492, 498, 497), (344, 491, 497, 495), (492, 345, 496, 498), (135, 494, 493, 495, 344, 57), (214, 500, 562, 558), (342, 217, 499, 501), (214, 343, 502, 500), (343, 342, 501, 502), (503, 218, 560, 565), (219, 218, 503, 504), (217, 221, 559, 557), (220, 219, 504, 505), (508, 507, 509, 510), (216, 338, 509, 507), (215, 216, 507, 508), (338, 339, 510, 509), (511, 514, 556, 553), (311, 310, 514, 511), (310, 225, 513, 514), (225, 228, 512, 513), (517, 515, 519, 521), (309, 335, 518, 516), (335, 333, 517, 518), (308, 309, 516, 515), (519, 520, 550, 549), (515, 516, 520, 519), (516, 518, 522, 520), (518, 517, 521, 522), (508, 507, 527, 528), (525, 523, 524, 526, 528, 527), (507, 216, 525, 527), (42, 45, 524, 523), (216, 42, 523, 525), (215, 508, 528, 526), (45, 215, 526, 524), (534, 533, 535, 537), (533, 292, 536, 535), (17, 1, 533, 534), (537, 535, 541, 544), (535, 536, 542, 541), (538, 537, 544, 543), (536, 538, 543, 542), (545, 546, 548, 547), (328, 329, 546, 545), (330, 328, 545, 547), (331, 330, 547, 548), (549, 550, 552, 551), (520, 522, 552, 550), (522, 521, 551, 552), (521, 519, 549, 551), (554, 553, 556, 555), (513, 512, 554, 555), (514, 513, 555, 556), (512, 511, 553, 554), (558, 557, 559, 560), (557, 558, 562, 561), (561, 562, 564, 563), (568, 567, 566, 565), (560, 559, 568, 565), (504, 503, 565, 566), (499, 217, 557, 561), (501, 499, 561, 563), (505, 504, 566, 567), (221, 506, 568, 559), (500, 502, 564, 562), (506, 505, 567, 568), (570, 569, 571, 572), (355, 347, 570, 572), (347, 346, 569, 570), (346, 354, 571, 569), (574, 573, 575, 576), (347, 205, 574, 576), (205, 286, 573, 574), (346, 347, 576, 575), (580, 579, 578, 577), (581, 583, 584, 585, 582), (484, 486, 583, 581), (486, 487, 584, 583), (464, 467, 580, 577), (465, 464, 577, 578), (487, 488, 585, 584), (485, 484, 581, 582), (466, 465, 578, 579), (587, 586, 589, 588), (459, 458, 588, 589), (457, 456, 586, 587), (456, 459, 589, 586), (593, 591, 595, 597), (452, 454, 592, 590), (455, 453, 591, 593), (453, 452, 590, 591), (596, 597, 601, 600), (591, 590, 594, 595), (592, 593, 597, 596), (590, 592, 596, 594), (598, 600, 601, 599), (594, 596, 600, 598), (597, 595, 599, 601), (595, 594, 598, 599), (606, 607, 620, 621), (604, 605, 607, 606), (602, 603, 609, 608), (605, 604, 610, 611), (612, 613, 623, 625), (611, 610, 614, 615), (608, 609, 613, 612), (603, 602, 616, 617), (619, 618, 621, 620), (622, 624, 625, 623), (615, 614, 624, 622), (626, 629, 628, 627), (617, 616, 629, 626), (20, 189, 616, 602), (126, 168, 607, 605), (174, 170, 611, 615), (169, 127, 604, 606), (175, 445, 623, 613), (171, 175, 613, 609), (447, 177, 612, 625), (441, 440, 618, 619), (172, 176, 614, 610), (444, 174, 615, 622), (177, 173, 608, 612), (442, 441, 619, 620), (176, 446, 624, 614), (440, 443, 621, 618), (449, 448, 626, 627), (632, 633, 637, 636), (438, 164, 631, 633), (164, 163, 630, 631), (437, 438, 633, 632), (635, 634, 636, 637), (630, 632, 636, 634), (631, 630, 634, 635), (633, 631, 635, 637), (641, 640, 644, 645), (437, 436, 638, 639), (439, 438, 640, 641), (438, 437, 639, 640), (643, 642, 645, 644), (640, 639, 643, 644), (638, 641, 645, 642), (639, 638, 642, 643), (647, 646, 649, 648), (434, 433, 647, 648), (432, 435, 649, 646), (433, 432, 646, 647), (651, 650, 653, 652), (429, 428, 650, 651), (428, 431, 653, 650), (430, 429, 651, 652), (657, 656, 654, 655), (425, 427, 657, 655), (424, 425, 655, 654), (426, 424, 654, 656), (662, 661, 658, 659, 660), (419, 423, 662, 660), (420, 419, 660, 659), (423, 422, 661, 662), (422, 421, 658, 661), (665, 666, 664, 663), (413, 414, 666, 665), (414, 412, 664, 666), (412, 411, 663, 664), (102, 250, 247, 103), (676, 675, 677, 678), (142, 130, 677, 675), (130, 102, 678, 677), (103, 142, 675, 676), (102, 103, 676, 678), (705, 708, 683, 688), (706, 684, 689, 707), (718, 690, 679, 717), (707, 705, 688, 689), (689, 684, 683, 688), (680, 713, 715, 717, 679, 693, 695), (685, 694, 695, 680), (679, 690, 696, 693), (695, 693, 697, 699), (694, 698, 699, 695), (693, 696, 700, 697), (699, 697, 701, 703), (698, 702, 703, 699), (697, 700, 704, 701), (703, 701, 705, 707), (702, 706, 707, 703), (701, 704, 708, 705), (696, 693, 695, 694), (700, 697, 699, 698), (704, 701, 703, 702), (705, 707, 706, 708), (709, 710, 712, 711), (685, 714, 713, 680), (714, 716, 715, 713), (716, 718, 717, 715), (719, 720, 722, 721), (723, 724, 726, 725), (727, 729, 730, 728), (731, 733, 734, 732), (735, 737, 738, 736), (739, 741, 742, 740), (743, 745, 746, 744), (747, 749, 750, 748), (751, 753, 754, 752), (755, 757, 758, 756), (759, 761, 762, 760), (765, 763, 764, 766), (769, 767, 768, 770), (773, 771, 772, 774), (792, 795, 783, 780), (781, 783, 795, 793), (783, 780, 778, 782), (781, 776, 780, 783), (786, 781, 783, 785), (785, 783, 782, 784), (779, 785, 784, 777), (775, 786, 785, 779), (795, 792, 790, 794), (793, 788, 792, 795), (798, 793, 795, 797), (797, 795, 794, 796), (791, 797, 796, 789), (787, 798, 797, 791), (807, 804, 802, 806), (805, 800, 804, 807), (810, 805, 807, 809), (809, 807, 806, 808), (803, 809, 808, 801), (799, 810, 809, 803), (794, 795, 783, 782), (783, 795, 797, 785), (798, 786, 785, 797), (784, 796, 797, 785), (791, 779, 785, 797), (787, 775, 779, 777, 789, 791), (788, 776, 780, 778, 790, 792), (797, 809, 803, 791), (791, 789, 801, 803, 799, 787), (797, 796, 808, 809, 810, 798), (795, 807, 809, 797), (805, 793, 795, 807), (807, 795, 794, 806), (804, 807, 795, 792), (788, 792, 790, 802, 804, 800), (807, 809, 819, 817), (807, 806, 816, 817), (115, 380, 812, 811), (804, 807, 817, 814), (810, 809, 819, 820), (805, 807, 817, 815), (809, 819, 813, 803), (809, 808, 818, 819), (814, 822, 825, 817), (869, 877, 867), (817, 825, 827, 819), (856, 874, 866, 858), (819, 827, 821, 813), (869, 877, 868), (874, 854, 858, 866), (835, 837, 849, 847), (837, 834, 832, 836), (835, 830, 834, 837), (840, 835, 837, 839), (839, 837, 836, 838), (833, 839, 838, 831), (829, 840, 839, 833), (849, 846, 844, 848), (847, 842, 846, 849), (852, 847, 849, 851), (851, 849, 848, 850), (845, 851, 850, 843), (841, 852, 851, 845), (861, 858, 856, 860), (859, 854, 858, 861), (864, 859, 861, 863), (863, 861, 860, 862), (857, 863, 862, 855), (853, 864, 863, 857), (848, 849, 837, 836), (837, 849, 851, 839), (852, 840, 839, 851), (838, 850, 851, 839), (845, 833, 839, 851), (841, 829, 833, 831, 843, 845), (842, 830, 834, 832, 844, 846), (845, 843, 855, 857, 853, 841), (851, 850, 862, 863, 864, 852), (849, 861, 863, 851), (859, 847, 849, 861), (861, 849, 848, 860), (842, 846, 844, 856, 858, 854), (861, 863, 871, 869), (861, 860, 868, 869), (858, 861, 869, 866), (864, 863, 871, 872), (859, 861, 869, 867), (863, 871, 865, 857), (863, 862, 870, 871), (866, 874, 877, 869), (855, 873, 865, 857), (869, 877, 879, 871), (879, 871, 870), (871, 879, 873, 865), (873, 853, 857, 865), (871, 879, 872), (887, 899, 901, 889), (889, 886, 884, 888), (887, 882, 886, 889), (892, 887, 889, 891), (891, 889, 888, 890), (885, 891, 890, 883), (881, 892, 891, 885), (901, 898, 896, 900), (899, 894, 898, 901), (904, 899, 901, 903), (903, 901, 900, 902), (897, 903, 902, 895), (893, 904, 903, 897), (913, 910, 908, 912), (911, 906, 910, 913), (916, 911, 913, 915), (915, 913, 912, 914), (909, 915, 914, 907), (905, 916, 915, 909), (900, 901, 889, 888), (889, 901, 903, 891), (904, 892, 891, 903), (890, 902, 903, 891), (897, 885, 891, 903), (893, 881, 885, 883, 895, 897), (894, 882, 886, 884, 896, 898), (897, 895, 907, 909, 905, 893), (903, 902, 914, 915, 916, 904), (901, 913, 915, 903), (911, 899, 901, 913), (913, 912, 900, 901), (894, 898, 896, 908, 910, 906), (913, 915, 923, 921), (913, 921, 920, 912), (910, 913, 921, 918), (916, 915, 923, 924), (911, 919, 921, 913), (915, 923, 917, 909), (915, 914, 922, 923), (918, 926, 929, 921), (923, 931, 924), (921, 929, 931, 923), (821, 801, 803, 813), (923, 931, 925, 917), (819, 827, 820), (813, 803, 799, 821), (937, 938, 946, 945), (937, 934, 936, 938), (940, 937, 938, 939), (933, 940, 939, 935), (945, 942, 944, 946), (948, 945, 946, 947), (941, 948, 947, 943), (953, 950, 952, 954), (956, 953, 954, 955), (949, 956, 955, 951), (938, 946, 947, 939), (948, 940, 939, 947), (943, 935, 939, 947), (957, 943, 947, 955, 961), (934, 950, 952, 958, 944, 936), (950, 964, 958, 952), (962, 948, 947, 955, 961), (946, 954, 955, 947), (953, 945, 946, 954), (938, 936, 944, 958, 954, 960, 946), (954, 955, 961, 960), (952, 954, 960, 958), (956, 955, 961, 962), (953, 954, 960, 959), (955, 961, 957, 951), (951, 957, 963, 949), (958, 964, 965, 960), (960, 965, 959), (960, 965, 966, 961), (961, 966, 962), (961, 966, 963, 957), (933, 935, 943, 957, 951, 949, 941), (817, 825, 815), (822, 800, 804, 814), (814, 804, 802, 822), (825, 817, 816), (827, 819, 818), (918, 910, 908, 926), (921, 929, 920), (931, 923, 922), (929, 921, 919), (926, 906, 910, 918), (909, 917, 925, 905), (907, 925, 917, 909), (824, 823, 826, 828), (927, 928, 878, 880), (880, 878, 875, 876), (930, 932, 823, 824), (927, 880, 876, 930), (928, 826, 823, 932), (878, 928, 932, 875), (828, 927, 930, 824), (876, 875, 932, 930), (927, 828, 968, 969), (968, 967, 970, 969), (826, 928, 970, 967), (828, 826, 967, 968), (928, 927, 969, 970)])
me_cube.use_remesh_preserve_volume = False
me_cube.use_remesh_preserve_attributes = False
me_cube.use_mirror_vertex_groups = False
me_cube.update()

# ---- objects
ob_house = bpy.data.objects.new('house', me_cube)
ob_lamp = bpy.data.objects.new('Lamp', light_lamp)
ob_camera = bpy.data.objects.new('Camera', cam_camera)

# ---- transforms, parenting, visibility, modifiers, constraints
ob_house.location = (0.07949, 0.02438, 0.4654)
ob_house.scale = (15.0, 10.0, 0.03846)
ob_house.lineart.crease_threshold = 0.0
ob_lamp.location = (4.081, 1.007, 5.904)
ob_lamp.rotation_euler = (0.6503, 0.05522, 1.865)
ob_lamp.lock_rotations_4d = False
ob_lamp.empty_display_type = 'ARROWS'
ob_lamp.color = (0.0, 0.0, 0.0, 0.0)
ob_lamp.lineart.crease_threshold = 0.0
ob_camera.location = (6.269, -6.65, 5.035)
ob_camera.rotation_euler = (1.109, -0.0, 0.8137)
ob_camera.lock_rotations_4d = False
ob_camera.empty_display_type = 'ARROWS'
ob_camera.color = (0.0, 0.0, 0.0, 0.0)
ob_camera.display_type = 'WIRE'
ob_camera.lineart.crease_threshold = 0.0

# ---- collection membership
col_collection_1.objects.link(ob_house)
col_collection_1.objects.link(ob_lamp)
col_collection_1.objects.link(ob_camera)

# ---- scene / render settings (as saved in the file)
scene.camera = ob_camera
scene.frame_start = 1; scene.frame_end = 250; scene.frame_set(8)
scene.render.engine = 'BLENDER_EEVEE_NEXT'
scene.render.resolution_percentage = 50
scene.render.dither_intensity = 0.0
scene.cycles.use_denoising = False
scene.cycles.samples = 128
scene.cycles.sampling_pattern = 'TABULATED_SOBOL'
scene.cycles.use_adaptive_sampling = False
scene.cycles.use_light_tree = False
scene.cycles.blur_glossy = 0.0
scene.cycles.sample_clamp_indirect = 0.0
scene.view_settings.view_transform = 'Standard'
bpy.context.view_layer.update()
